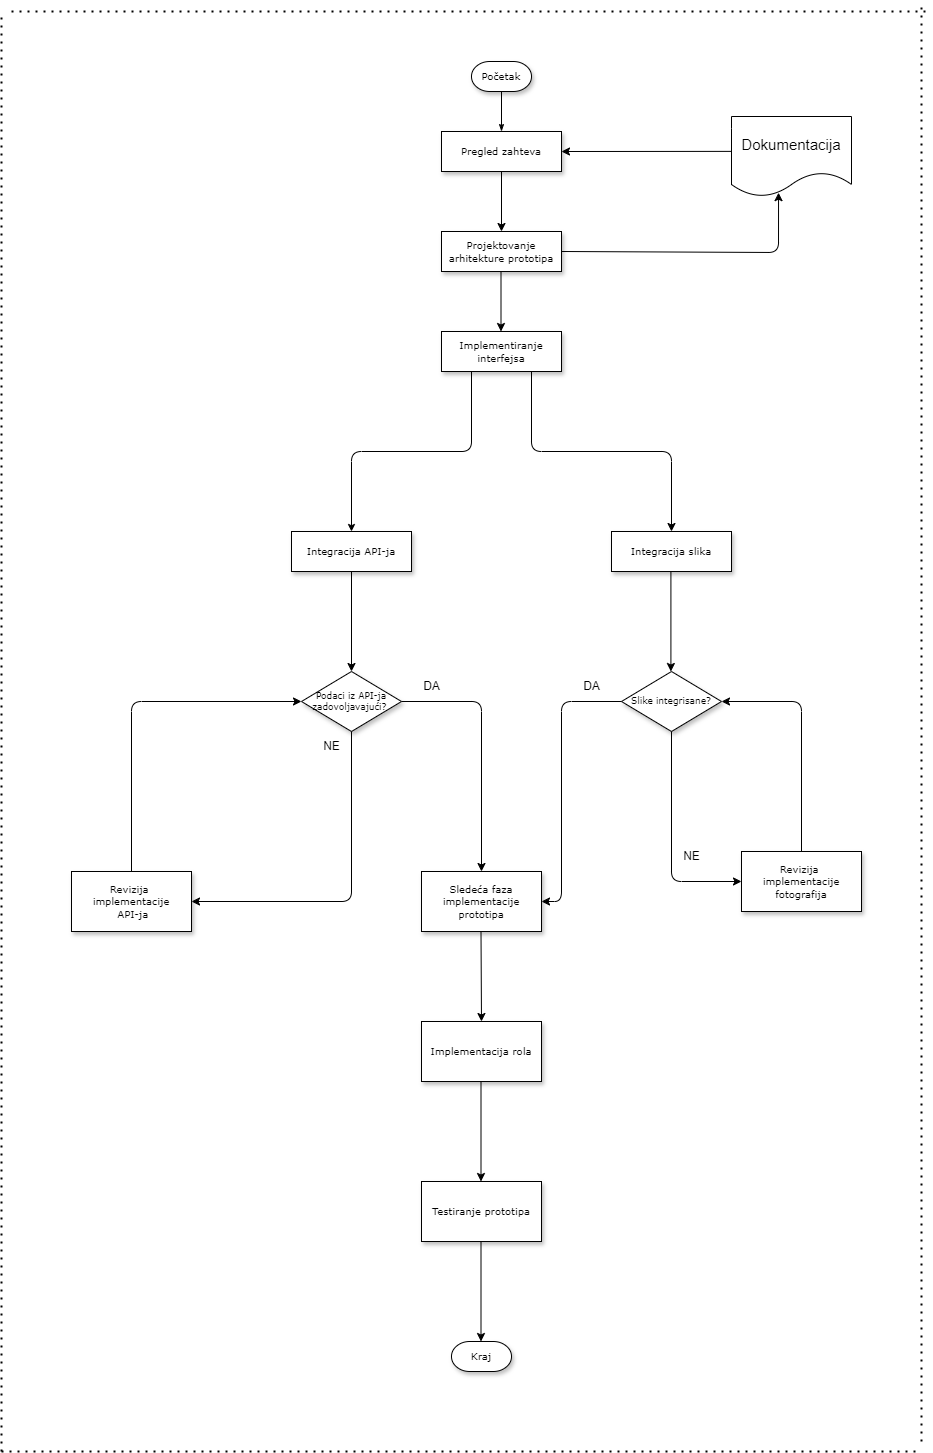

The diagram above was exported from draw.io. Its source (the exported page's mxGraphModel, read from the mxfile embedded in the PNG):
<mxGraphModel dx="2294" dy="716" grid="1" gridSize="10" guides="1" tooltips="1" connect="1" arrows="1" fold="1" page="1" pageScale="1" pageWidth="1100" pageHeight="850" background="none" math="0" shadow="0">
  <root>
    <mxCell id="0" />
    <mxCell id="1" parent="0" />
    <mxCell id="60e70716793133e9-13" value="&lt;font style=&quot;font-size: 10px;&quot;&gt;Pregled zahteva&lt;/font&gt;" style="whiteSpace=wrap;html=1;rounded=0;shadow=1;labelBackgroundColor=none;strokeWidth=1;fontFamily=Verdana;fontSize=8;align=center;" parent="1" vertex="1">
      <mxGeometry x="280" y="440" width="120" height="40" as="geometry" />
    </mxCell>
    <mxCell id="60e70716793133e9-43" value="" style="edgeStyle=orthogonalEdgeStyle;rounded=0;html=1;labelBackgroundColor=none;startSize=5;endArrow=classicThin;endFill=1;endSize=5;jettySize=auto;orthogonalLoop=1;strokeWidth=1;fontFamily=Verdana;fontSize=8;exitX=0.5;exitY=1;exitDx=0;exitDy=0;exitPerimeter=0;entryX=0.5;entryY=0;entryDx=0;entryDy=0;" parent="1" source="60e70716793133e9-30" target="60e70716793133e9-13" edge="1">
      <mxGeometry x="-0.6667" y="10" relative="1" as="geometry">
        <mxPoint as="offset" />
      </mxGeometry>
    </mxCell>
    <mxCell id="60e70716793133e9-15" value="&lt;font style=&quot;font-size: 10px;&quot;&gt;Projektovanje arhitekture prototipa&lt;/font&gt;" style="whiteSpace=wrap;html=1;rounded=0;shadow=1;labelBackgroundColor=none;strokeWidth=1;fontFamily=Verdana;fontSize=8;align=center;" parent="1" vertex="1">
      <mxGeometry x="280" y="540" width="120" height="40" as="geometry" />
    </mxCell>
    <mxCell id="60e70716793133e9-18" value="&lt;font style=&quot;font-size: 10px;&quot;&gt;Implementiranje interfejsa&lt;/font&gt;" style="whiteSpace=wrap;html=1;rounded=0;shadow=1;labelBackgroundColor=none;strokeWidth=1;fontFamily=Verdana;fontSize=8;align=center;" parent="1" vertex="1">
      <mxGeometry x="280" y="640" width="120" height="40" as="geometry" />
    </mxCell>
    <mxCell id="60e70716793133e9-54" value="" style="edgeStyle=orthogonalEdgeStyle;rounded=1;html=1;labelBackgroundColor=none;startSize=5;endArrow=none;endFill=0;endSize=5;jettySize=auto;orthogonalLoop=1;strokeWidth=1;fontFamily=Verdana;fontSize=8;entryX=0.25;entryY=1;entryDx=0;entryDy=0;startArrow=classic;startFill=1;exitX=0.5;exitY=0;exitDx=0;exitDy=0;curved=0;" parent="1" source="60e70716793133e9-28" target="60e70716793133e9-18" edge="1">
      <mxGeometry x="-1" y="-10" relative="1" as="geometry">
        <mxPoint as="offset" />
        <mxPoint x="200" y="800" as="sourcePoint" />
      </mxGeometry>
    </mxCell>
    <mxCell id="60e70716793133e9-21" value="&lt;font style=&quot;font-size: 9px;&quot;&gt;Podaci iz API-ja zadovoljavajući?&amp;nbsp;&lt;/font&gt;" style="rhombus;whiteSpace=wrap;html=1;rounded=0;shadow=1;labelBackgroundColor=none;strokeWidth=1;fontFamily=Verdana;fontSize=8;align=center;" parent="1" vertex="1">
      <mxGeometry x="140" y="980" width="100" height="60" as="geometry" />
    </mxCell>
    <mxCell id="60e70716793133e9-26" value="&lt;font style=&quot;font-size: 9px;&quot;&gt;Slike integrisane?&lt;/font&gt;" style="rhombus;whiteSpace=wrap;html=1;rounded=0;shadow=1;labelBackgroundColor=none;strokeWidth=1;fontFamily=Verdana;fontSize=8;align=center;" parent="1" vertex="1">
      <mxGeometry x="460" y="980" width="100" height="60" as="geometry" />
    </mxCell>
    <mxCell id="60e70716793133e9-27" value="&lt;font style=&quot;font-size: 10px;&quot;&gt;Integracija slika&lt;/font&gt;" style="whiteSpace=wrap;html=1;rounded=0;shadow=1;labelBackgroundColor=none;strokeWidth=1;fontFamily=Verdana;fontSize=8;align=center;" parent="1" vertex="1">
      <mxGeometry x="450" y="840" width="120" height="40" as="geometry" />
    </mxCell>
    <mxCell id="60e70716793133e9-28" value="&lt;font style=&quot;font-size: 10px;&quot;&gt;Integracija API-ja&lt;/font&gt;" style="whiteSpace=wrap;html=1;rounded=0;shadow=1;labelBackgroundColor=none;strokeWidth=1;fontFamily=Verdana;fontSize=8;align=center;" parent="1" vertex="1">
      <mxGeometry x="130" y="840" width="120" height="40" as="geometry" />
    </mxCell>
    <mxCell id="60e70716793133e9-30" value="&lt;font style=&quot;font-size: 10px;&quot;&gt;Početak&lt;/font&gt;" style="strokeWidth=1;html=1;shape=mxgraph.flowchart.terminator;whiteSpace=wrap;rounded=0;shadow=1;labelBackgroundColor=none;fontFamily=Verdana;fontSize=8;align=center;" parent="1" vertex="1">
      <mxGeometry x="310" y="370" width="60" height="30" as="geometry" />
    </mxCell>
    <mxCell id="jqzSMjAZF9u4t-DhdRpA-2" value="&lt;font style=&quot;font-size: 15px;&quot;&gt;Dokumentacija&lt;/font&gt;" style="shape=document;whiteSpace=wrap;html=1;boundedLbl=1;" parent="1" vertex="1">
      <mxGeometry x="570" y="425" width="120" height="80" as="geometry" />
    </mxCell>
    <mxCell id="jqzSMjAZF9u4t-DhdRpA-3" value="" style="endArrow=classic;html=1;rounded=1;entryX=1;entryY=0.5;entryDx=0;entryDy=0;exitX=-0.005;exitY=0.436;exitDx=0;exitDy=0;exitPerimeter=0;curved=0;" parent="1" source="jqzSMjAZF9u4t-DhdRpA-2" target="60e70716793133e9-13" edge="1">
      <mxGeometry width="50" height="50" relative="1" as="geometry">
        <mxPoint x="280" y="720" as="sourcePoint" />
        <mxPoint x="330" y="670" as="targetPoint" />
      </mxGeometry>
    </mxCell>
    <mxCell id="jqzSMjAZF9u4t-DhdRpA-5" value="" style="endArrow=classic;html=1;rounded=1;entryX=0.392;entryY=0.952;entryDx=0;entryDy=0;entryPerimeter=0;exitX=1;exitY=0.5;exitDx=0;exitDy=0;curved=0;" parent="1" source="60e70716793133e9-15" target="jqzSMjAZF9u4t-DhdRpA-2" edge="1">
      <mxGeometry width="50" height="50" relative="1" as="geometry">
        <mxPoint x="280" y="620" as="sourcePoint" />
        <mxPoint x="330" y="570" as="targetPoint" />
        <Array as="points">
          <mxPoint x="617" y="561" />
        </Array>
      </mxGeometry>
    </mxCell>
    <mxCell id="jqzSMjAZF9u4t-DhdRpA-6" value="" style="endArrow=classic;html=1;rounded=0;exitX=0.5;exitY=1;exitDx=0;exitDy=0;entryX=0.5;entryY=0;entryDx=0;entryDy=0;" parent="1" source="60e70716793133e9-13" target="60e70716793133e9-15" edge="1">
      <mxGeometry width="50" height="50" relative="1" as="geometry">
        <mxPoint x="300" y="620" as="sourcePoint" />
        <mxPoint x="350" y="570" as="targetPoint" />
      </mxGeometry>
    </mxCell>
    <mxCell id="jqzSMjAZF9u4t-DhdRpA-7" value="" style="endArrow=classic;html=1;rounded=0;exitX=0.5;exitY=1;exitDx=0;exitDy=0;entryX=0.5;entryY=0;entryDx=0;entryDy=0;" parent="1" edge="1">
      <mxGeometry width="50" height="50" relative="1" as="geometry">
        <mxPoint x="339.5" y="580" as="sourcePoint" />
        <mxPoint x="339.5" y="640" as="targetPoint" />
      </mxGeometry>
    </mxCell>
    <mxCell id="jqzSMjAZF9u4t-DhdRpA-8" value="" style="endArrow=classic;html=1;rounded=1;exitX=0.75;exitY=1;exitDx=0;exitDy=0;entryX=0.5;entryY=0;entryDx=0;entryDy=0;curved=0;" parent="1" source="60e70716793133e9-18" target="60e70716793133e9-27" edge="1">
      <mxGeometry width="50" height="50" relative="1" as="geometry">
        <mxPoint x="260" y="970" as="sourcePoint" />
        <mxPoint x="310" y="920" as="targetPoint" />
        <Array as="points">
          <mxPoint x="370" y="760" />
          <mxPoint x="510" y="760" />
        </Array>
      </mxGeometry>
    </mxCell>
    <mxCell id="jqzSMjAZF9u4t-DhdRpA-9" value="&lt;font style=&quot;font-size: 10px;&quot;&gt;Revizija&amp;nbsp; implementacije fotografija&lt;/font&gt;" style="rounded=0;whiteSpace=wrap;html=1;shadow=1;labelBackgroundColor=none;strokeWidth=1;fontFamily=Verdana;fontSize=8;align=center;" parent="1" vertex="1">
      <mxGeometry x="580" y="1160" width="120" height="60" as="geometry" />
    </mxCell>
    <mxCell id="jqzSMjAZF9u4t-DhdRpA-10" value="&lt;span style=&quot;font-size: 10px;&quot;&gt;Revizija&amp;nbsp; implementacije&lt;/span&gt;&lt;div&gt;&lt;span style=&quot;font-size: 10px;&quot;&gt;&amp;nbsp;API-ja&lt;/span&gt;&lt;br&gt;&lt;/div&gt;" style="rounded=0;whiteSpace=wrap;html=1;shadow=1;labelBackgroundColor=none;strokeWidth=1;fontFamily=Verdana;fontSize=8;align=center;" parent="1" vertex="1">
      <mxGeometry x="-90" y="1180" width="120" height="60" as="geometry" />
    </mxCell>
    <mxCell id="jqzSMjAZF9u4t-DhdRpA-11" value="&lt;font style=&quot;font-size: 10px;&quot;&gt;Sledeća faza implementacije prototipa&lt;/font&gt;" style="rounded=0;whiteSpace=wrap;html=1;shadow=1;labelBackgroundColor=none;strokeWidth=1;fontFamily=Verdana;fontSize=8;align=center;" parent="1" vertex="1">
      <mxGeometry x="260" y="1180" width="120" height="60" as="geometry" />
    </mxCell>
    <mxCell id="jqzSMjAZF9u4t-DhdRpA-12" value="" style="endArrow=classic;html=1;rounded=0;exitX=0.5;exitY=1;exitDx=0;exitDy=0;entryX=0.5;entryY=0;entryDx=0;entryDy=0;" parent="1" source="60e70716793133e9-28" target="60e70716793133e9-21" edge="1">
      <mxGeometry width="50" height="50" relative="1" as="geometry">
        <mxPoint x="220" y="1000" as="sourcePoint" />
        <mxPoint x="270" y="950" as="targetPoint" />
      </mxGeometry>
    </mxCell>
    <mxCell id="jqzSMjAZF9u4t-DhdRpA-13" value="" style="endArrow=classic;html=1;rounded=0;exitX=0.5;exitY=1;exitDx=0;exitDy=0;entryX=0.5;entryY=0;entryDx=0;entryDy=0;" parent="1" edge="1">
      <mxGeometry width="50" height="50" relative="1" as="geometry">
        <mxPoint x="509.41" y="880" as="sourcePoint" />
        <mxPoint x="509.41" y="980" as="targetPoint" />
      </mxGeometry>
    </mxCell>
    <mxCell id="jqzSMjAZF9u4t-DhdRpA-14" value="" style="endArrow=none;html=1;rounded=1;exitX=0;exitY=0.5;exitDx=0;exitDy=0;entryX=0.5;entryY=0;entryDx=0;entryDy=0;curved=0;endFill=0;startArrow=classic;startFill=1;" parent="1" source="60e70716793133e9-21" target="jqzSMjAZF9u4t-DhdRpA-10" edge="1">
      <mxGeometry width="50" height="50" relative="1" as="geometry">
        <mxPoint x="220" y="1120" as="sourcePoint" />
        <mxPoint x="270" y="1070" as="targetPoint" />
        <Array as="points">
          <mxPoint x="-30" y="1010" />
        </Array>
      </mxGeometry>
    </mxCell>
    <mxCell id="jqzSMjAZF9u4t-DhdRpA-15" value="" style="endArrow=classic;html=1;rounded=1;exitX=0.5;exitY=1;exitDx=0;exitDy=0;entryX=1;entryY=0.5;entryDx=0;entryDy=0;curved=0;" parent="1" source="60e70716793133e9-21" target="jqzSMjAZF9u4t-DhdRpA-10" edge="1">
      <mxGeometry width="50" height="50" relative="1" as="geometry">
        <mxPoint x="220" y="1120" as="sourcePoint" />
        <mxPoint x="270" y="1070" as="targetPoint" />
        <Array as="points">
          <mxPoint x="190" y="1210" />
        </Array>
      </mxGeometry>
    </mxCell>
    <mxCell id="jqzSMjAZF9u4t-DhdRpA-16" value="" style="endArrow=classic;html=1;rounded=1;exitX=0;exitY=0.5;exitDx=0;exitDy=0;entryX=1;entryY=0.5;entryDx=0;entryDy=0;jumpStyle=arc;jumpSize=10;curved=0;" parent="1" source="60e70716793133e9-26" target="jqzSMjAZF9u4t-DhdRpA-11" edge="1">
      <mxGeometry width="50" height="50" relative="1" as="geometry">
        <mxPoint x="220" y="1120" as="sourcePoint" />
        <mxPoint x="270" y="1070" as="targetPoint" />
        <Array as="points">
          <mxPoint x="400" y="1010" />
          <mxPoint x="400" y="1210" />
        </Array>
      </mxGeometry>
    </mxCell>
    <mxCell id="jqzSMjAZF9u4t-DhdRpA-17" value="" style="endArrow=none;html=1;rounded=1;entryX=0.5;entryY=0;entryDx=0;entryDy=0;exitX=1;exitY=0.5;exitDx=0;exitDy=0;curved=0;startArrow=classic;startFill=1;endFill=0;" parent="1" source="60e70716793133e9-26" target="jqzSMjAZF9u4t-DhdRpA-9" edge="1">
      <mxGeometry width="50" height="50" relative="1" as="geometry">
        <mxPoint x="220" y="1120" as="sourcePoint" />
        <mxPoint x="270" y="1070" as="targetPoint" />
        <Array as="points">
          <mxPoint x="640" y="1010" />
        </Array>
      </mxGeometry>
    </mxCell>
    <mxCell id="jqzSMjAZF9u4t-DhdRpA-18" value="" style="endArrow=classic;html=1;rounded=1;exitX=0.5;exitY=1;exitDx=0;exitDy=0;entryX=0;entryY=0.5;entryDx=0;entryDy=0;curved=0;" parent="1" source="60e70716793133e9-26" target="jqzSMjAZF9u4t-DhdRpA-9" edge="1">
      <mxGeometry width="50" height="50" relative="1" as="geometry">
        <mxPoint x="220" y="1120" as="sourcePoint" />
        <mxPoint x="270" y="1070" as="targetPoint" />
        <Array as="points">
          <mxPoint x="510" y="1190" />
        </Array>
      </mxGeometry>
    </mxCell>
    <mxCell id="jqzSMjAZF9u4t-DhdRpA-19" value="NE" style="text;html=1;align=center;verticalAlign=middle;resizable=0;points=[];autosize=1;strokeColor=none;fillColor=none;" parent="1" vertex="1">
      <mxGeometry x="510" y="1150" width="40" height="30" as="geometry" />
    </mxCell>
    <mxCell id="jqzSMjAZF9u4t-DhdRpA-20" value="DA" style="text;html=1;align=center;verticalAlign=middle;resizable=0;points=[];autosize=1;strokeColor=none;fillColor=none;" parent="1" vertex="1">
      <mxGeometry x="410" y="980" width="40" height="30" as="geometry" />
    </mxCell>
    <mxCell id="jqzSMjAZF9u4t-DhdRpA-21" value="NE" style="text;html=1;align=center;verticalAlign=middle;resizable=0;points=[];autosize=1;strokeColor=none;fillColor=none;" parent="1" vertex="1">
      <mxGeometry x="150" y="1040" width="40" height="30" as="geometry" />
    </mxCell>
    <mxCell id="jqzSMjAZF9u4t-DhdRpA-22" value="" style="endArrow=classic;html=1;rounded=1;entryX=0.5;entryY=0;entryDx=0;entryDy=0;curved=0;exitX=1;exitY=0.5;exitDx=0;exitDy=0;" parent="1" source="60e70716793133e9-21" target="jqzSMjAZF9u4t-DhdRpA-11" edge="1">
      <mxGeometry width="50" height="50" relative="1" as="geometry">
        <mxPoint x="310" y="970" as="sourcePoint" />
        <mxPoint x="150" y="1120" as="targetPoint" />
        <Array as="points">
          <mxPoint x="320" y="1010" />
        </Array>
      </mxGeometry>
    </mxCell>
    <mxCell id="jqzSMjAZF9u4t-DhdRpA-23" value="DA" style="text;html=1;align=center;verticalAlign=middle;resizable=0;points=[];autosize=1;strokeColor=none;fillColor=none;" parent="1" vertex="1">
      <mxGeometry x="250" y="980" width="40" height="30" as="geometry" />
    </mxCell>
    <mxCell id="jqzSMjAZF9u4t-DhdRpA-25" value="" style="endArrow=classic;html=1;rounded=0;exitX=0.5;exitY=1;exitDx=0;exitDy=0;entryX=0.5;entryY=0;entryDx=0;entryDy=0;" parent="1" edge="1" target="jqzSMjAZF9u4t-DhdRpA-26">
      <mxGeometry width="50" height="50" relative="1" as="geometry">
        <mxPoint x="319.5" y="1240" as="sourcePoint" />
        <mxPoint x="319.5" y="1340" as="targetPoint" />
      </mxGeometry>
    </mxCell>
    <mxCell id="jqzSMjAZF9u4t-DhdRpA-26" value="&lt;span style=&quot;font-size: 10px;&quot;&gt;Implementacija rola&lt;/span&gt;" style="rounded=0;whiteSpace=wrap;html=1;shadow=1;labelBackgroundColor=none;strokeWidth=1;fontFamily=Verdana;fontSize=8;align=center;" parent="1" vertex="1">
      <mxGeometry x="260" y="1330" width="120" height="60" as="geometry" />
    </mxCell>
    <mxCell id="jqzSMjAZF9u4t-DhdRpA-28" value="&lt;span style=&quot;font-size: 10px;&quot;&gt;Testiranje prototipa&lt;/span&gt;" style="rounded=0;whiteSpace=wrap;html=1;shadow=1;labelBackgroundColor=none;strokeWidth=1;fontFamily=Verdana;fontSize=8;align=center;" parent="1" vertex="1">
      <mxGeometry x="260" y="1490" width="120" height="60" as="geometry" />
    </mxCell>
    <mxCell id="jqzSMjAZF9u4t-DhdRpA-29" value="" style="endArrow=classic;html=1;rounded=0;exitX=0.5;exitY=1;exitDx=0;exitDy=0;entryX=0.5;entryY=0;entryDx=0;entryDy=0;" parent="1" edge="1">
      <mxGeometry width="50" height="50" relative="1" as="geometry">
        <mxPoint x="319.5" y="1390" as="sourcePoint" />
        <mxPoint x="319.5" y="1490" as="targetPoint" />
      </mxGeometry>
    </mxCell>
    <mxCell id="jqzSMjAZF9u4t-DhdRpA-30" value="&lt;font style=&quot;font-size: 10px;&quot;&gt;Kraj&lt;/font&gt;" style="strokeWidth=1;html=1;shape=mxgraph.flowchart.terminator;whiteSpace=wrap;rounded=0;shadow=1;labelBackgroundColor=none;fontFamily=Verdana;fontSize=8;align=center;" parent="1" vertex="1">
      <mxGeometry x="290" y="1650" width="60" height="30" as="geometry" />
    </mxCell>
    <mxCell id="jqzSMjAZF9u4t-DhdRpA-31" value="" style="endArrow=classic;html=1;rounded=0;exitX=0.5;exitY=1;exitDx=0;exitDy=0;entryX=0.5;entryY=0;entryDx=0;entryDy=0;" parent="1" edge="1">
      <mxGeometry width="50" height="50" relative="1" as="geometry">
        <mxPoint x="319.5" y="1550" as="sourcePoint" />
        <mxPoint x="319.5" y="1650" as="targetPoint" />
      </mxGeometry>
    </mxCell>
    <mxCell id="jqzSMjAZF9u4t-DhdRpA-32" value="" style="endArrow=none;dashed=1;html=1;dashPattern=1 3;strokeWidth=2;rounded=0;" parent="1" edge="1">
      <mxGeometry width="50" height="50" relative="1" as="geometry">
        <mxPoint x="-160" y="1760" as="sourcePoint" />
        <mxPoint x="-160" y="320" as="targetPoint" />
      </mxGeometry>
    </mxCell>
    <mxCell id="jqzSMjAZF9u4t-DhdRpA-33" value="" style="endArrow=none;dashed=1;html=1;dashPattern=1 3;strokeWidth=2;rounded=0;" parent="1" edge="1">
      <mxGeometry width="50" height="50" relative="1" as="geometry">
        <mxPoint x="760" y="1750" as="sourcePoint" />
        <mxPoint x="760" y="310" as="targetPoint" />
      </mxGeometry>
    </mxCell>
    <mxCell id="jqzSMjAZF9u4t-DhdRpA-34" value="" style="endArrow=none;dashed=1;html=1;dashPattern=1 3;strokeWidth=2;rounded=0;" parent="1" edge="1">
      <mxGeometry width="50" height="50" relative="1" as="geometry">
        <mxPoint x="-160" y="1760" as="sourcePoint" />
        <mxPoint x="760" y="1760" as="targetPoint" />
      </mxGeometry>
    </mxCell>
    <mxCell id="jqzSMjAZF9u4t-DhdRpA-35" value="" style="endArrow=none;dashed=1;html=1;dashPattern=1 3;strokeWidth=2;rounded=0;" parent="1" edge="1">
      <mxGeometry width="50" height="50" relative="1" as="geometry">
        <mxPoint x="-150" y="320" as="sourcePoint" />
        <mxPoint x="770" y="320" as="targetPoint" />
      </mxGeometry>
    </mxCell>
  </root>
</mxGraphModel>